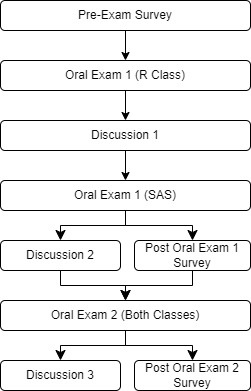

The diagram above was exported from draw.io. Its source (the exported page's mxGraphModel, read from the mxfile embedded in the PNG):
<mxGraphModel dx="794" dy="492" grid="1" gridSize="10" guides="1" tooltips="1" connect="1" arrows="1" fold="1" page="1" pageScale="1" pageWidth="827" pageHeight="1169" math="0" shadow="0">
  <root>
    <mxCell id="WIyWlLk6GJQsqaUBKTNV-0" />
    <mxCell id="WIyWlLk6GJQsqaUBKTNV-1" parent="WIyWlLk6GJQsqaUBKTNV-0" />
    <mxCell id="aqsuHGWJnDj6tMzj4HwD-0" value="Pre-Exam Survey" style="rounded=1;whiteSpace=wrap;html=1;" vertex="1" parent="WIyWlLk6GJQsqaUBKTNV-1">
      <mxGeometry x="280" y="80" width="250" height="30" as="geometry" />
    </mxCell>
    <mxCell id="aqsuHGWJnDj6tMzj4HwD-2" value="Discussion 1" style="rounded=1;whiteSpace=wrap;html=1;" vertex="1" parent="WIyWlLk6GJQsqaUBKTNV-1">
      <mxGeometry x="280" y="200" width="250" height="30" as="geometry" />
    </mxCell>
    <mxCell id="aqsuHGWJnDj6tMzj4HwD-3" value="Oral Exam 1 (SAS)" style="rounded=1;whiteSpace=wrap;html=1;" vertex="1" parent="WIyWlLk6GJQsqaUBKTNV-1">
      <mxGeometry x="280" y="260" width="250" height="30" as="geometry" />
    </mxCell>
    <mxCell id="aqsuHGWJnDj6tMzj4HwD-4" value="Oral Exam 1 (R Class)" style="rounded=1;whiteSpace=wrap;html=1;" vertex="1" parent="WIyWlLk6GJQsqaUBKTNV-1">
      <mxGeometry x="280" y="140" width="250" height="30" as="geometry" />
    </mxCell>
    <mxCell id="aqsuHGWJnDj6tMzj4HwD-5" value="Post Oral Exam 1 Survey" style="rounded=1;whiteSpace=wrap;html=1;" vertex="1" parent="WIyWlLk6GJQsqaUBKTNV-1">
      <mxGeometry x="414" y="320" width="116" height="30" as="geometry" />
    </mxCell>
    <mxCell id="aqsuHGWJnDj6tMzj4HwD-6" value="Discussion 2" style="rounded=1;whiteSpace=wrap;html=1;" vertex="1" parent="WIyWlLk6GJQsqaUBKTNV-1">
      <mxGeometry x="280" y="320" width="120" height="30" as="geometry" />
    </mxCell>
    <mxCell id="aqsuHGWJnDj6tMzj4HwD-7" value="Oral Exam 2 (Both Classes)" style="rounded=1;whiteSpace=wrap;html=1;" vertex="1" parent="WIyWlLk6GJQsqaUBKTNV-1">
      <mxGeometry x="280" y="380" width="250" height="30" as="geometry" />
    </mxCell>
    <mxCell id="aqsuHGWJnDj6tMzj4HwD-9" value="Discussion 3" style="rounded=1;whiteSpace=wrap;html=1;" vertex="1" parent="WIyWlLk6GJQsqaUBKTNV-1">
      <mxGeometry x="280" y="440" width="120" height="30" as="geometry" />
    </mxCell>
    <mxCell id="aqsuHGWJnDj6tMzj4HwD-14" value="" style="endArrow=classic;html=1;rounded=0;exitX=0.5;exitY=1;exitDx=0;exitDy=0;" edge="1" parent="WIyWlLk6GJQsqaUBKTNV-1" source="aqsuHGWJnDj6tMzj4HwD-0" target="aqsuHGWJnDj6tMzj4HwD-4">
      <mxGeometry width="50" height="50" relative="1" as="geometry">
        <mxPoint x="400" y="330" as="sourcePoint" />
        <mxPoint x="450" y="280" as="targetPoint" />
      </mxGeometry>
    </mxCell>
    <mxCell id="aqsuHGWJnDj6tMzj4HwD-15" value="" style="endArrow=classic;html=1;rounded=0;exitX=0.5;exitY=1;exitDx=0;exitDy=0;entryX=0.5;entryY=0;entryDx=0;entryDy=0;" edge="1" parent="WIyWlLk6GJQsqaUBKTNV-1" source="aqsuHGWJnDj6tMzj4HwD-4" target="aqsuHGWJnDj6tMzj4HwD-2">
      <mxGeometry width="50" height="50" relative="1" as="geometry">
        <mxPoint x="415" y="120" as="sourcePoint" />
        <mxPoint x="415" y="150" as="targetPoint" />
      </mxGeometry>
    </mxCell>
    <mxCell id="aqsuHGWJnDj6tMzj4HwD-16" value="" style="endArrow=classic;html=1;rounded=0;entryX=0.5;entryY=0;entryDx=0;entryDy=0;" edge="1" parent="WIyWlLk6GJQsqaUBKTNV-1" source="aqsuHGWJnDj6tMzj4HwD-2" target="aqsuHGWJnDj6tMzj4HwD-3">
      <mxGeometry width="50" height="50" relative="1" as="geometry">
        <mxPoint x="415" y="180" as="sourcePoint" />
        <mxPoint x="415" y="210" as="targetPoint" />
      </mxGeometry>
    </mxCell>
    <mxCell id="aqsuHGWJnDj6tMzj4HwD-21" value="" style="edgeStyle=elbowEdgeStyle;elbow=vertical;endArrow=classic;html=1;curved=0;rounded=0;endSize=8;startSize=8;exitX=0.5;exitY=1;exitDx=0;exitDy=0;entryX=0.5;entryY=0;entryDx=0;entryDy=0;" edge="1" parent="WIyWlLk6GJQsqaUBKTNV-1" source="aqsuHGWJnDj6tMzj4HwD-3" target="aqsuHGWJnDj6tMzj4HwD-6">
      <mxGeometry width="50" height="50" relative="1" as="geometry">
        <mxPoint x="400" y="330" as="sourcePoint" />
        <mxPoint x="450" y="280" as="targetPoint" />
      </mxGeometry>
    </mxCell>
    <mxCell id="aqsuHGWJnDj6tMzj4HwD-24" value="" style="edgeStyle=elbowEdgeStyle;elbow=vertical;endArrow=classic;html=1;curved=0;rounded=0;endSize=8;startSize=8;exitX=0.5;exitY=1;exitDx=0;exitDy=0;entryX=0.5;entryY=0;entryDx=0;entryDy=0;" edge="1" parent="WIyWlLk6GJQsqaUBKTNV-1" source="aqsuHGWJnDj6tMzj4HwD-3" target="aqsuHGWJnDj6tMzj4HwD-5">
      <mxGeometry width="50" height="50" relative="1" as="geometry">
        <mxPoint x="415" y="300" as="sourcePoint" />
        <mxPoint x="350" y="330" as="targetPoint" />
      </mxGeometry>
    </mxCell>
    <mxCell id="aqsuHGWJnDj6tMzj4HwD-25" value="" style="edgeStyle=elbowEdgeStyle;elbow=vertical;endArrow=classic;html=1;curved=0;rounded=0;endSize=8;startSize=8;exitX=0.5;exitY=1;exitDx=0;exitDy=0;entryX=0.5;entryY=0;entryDx=0;entryDy=0;" edge="1" parent="WIyWlLk6GJQsqaUBKTNV-1" source="aqsuHGWJnDj6tMzj4HwD-6" target="aqsuHGWJnDj6tMzj4HwD-7">
      <mxGeometry width="50" height="50" relative="1" as="geometry">
        <mxPoint x="415" y="300" as="sourcePoint" />
        <mxPoint x="350" y="330" as="targetPoint" />
      </mxGeometry>
    </mxCell>
    <mxCell id="aqsuHGWJnDj6tMzj4HwD-26" value="" style="edgeStyle=elbowEdgeStyle;elbow=vertical;endArrow=classic;html=1;curved=0;rounded=0;endSize=8;startSize=8;exitX=0.5;exitY=1;exitDx=0;exitDy=0;entryX=0.5;entryY=0;entryDx=0;entryDy=0;" edge="1" parent="WIyWlLk6GJQsqaUBKTNV-1" source="aqsuHGWJnDj6tMzj4HwD-5" target="aqsuHGWJnDj6tMzj4HwD-7">
      <mxGeometry width="50" height="50" relative="1" as="geometry">
        <mxPoint x="425" y="310" as="sourcePoint" />
        <mxPoint x="640" y="360" as="targetPoint" />
      </mxGeometry>
    </mxCell>
    <mxCell id="aqsuHGWJnDj6tMzj4HwD-27" value="" style="edgeStyle=elbowEdgeStyle;elbow=vertical;endArrow=classic;html=1;curved=0;rounded=0;endSize=8;startSize=8;entryX=0.5;entryY=0;entryDx=0;entryDy=0;exitX=0.5;exitY=1;exitDx=0;exitDy=0;" edge="1" parent="WIyWlLk6GJQsqaUBKTNV-1" source="aqsuHGWJnDj6tMzj4HwD-7" target="aqsuHGWJnDj6tMzj4HwD-9">
      <mxGeometry width="50" height="50" relative="1" as="geometry">
        <mxPoint x="404" y="420" as="sourcePoint" />
        <mxPoint x="339" y="430" as="targetPoint" />
      </mxGeometry>
    </mxCell>
    <mxCell id="aqsuHGWJnDj6tMzj4HwD-29" value="" style="edgeStyle=elbowEdgeStyle;elbow=vertical;endArrow=classic;html=1;curved=0;rounded=0;endSize=8;startSize=8;entryX=0.5;entryY=0;entryDx=0;entryDy=0;exitX=0.5;exitY=1;exitDx=0;exitDy=0;" edge="1" parent="WIyWlLk6GJQsqaUBKTNV-1" source="aqsuHGWJnDj6tMzj4HwD-7" target="aqsuHGWJnDj6tMzj4HwD-10">
      <mxGeometry width="50" height="50" relative="1" as="geometry">
        <mxPoint x="420" y="420" as="sourcePoint" />
        <mxPoint x="470" y="420" as="targetPoint" />
      </mxGeometry>
    </mxCell>
    <mxCell id="aqsuHGWJnDj6tMzj4HwD-10" value="Post Oral Exam 2 Survey" style="rounded=1;whiteSpace=wrap;html=1;" vertex="1" parent="WIyWlLk6GJQsqaUBKTNV-1">
      <mxGeometry x="414" y="440" width="116" height="30" as="geometry" />
    </mxCell>
  </root>
</mxGraphModel>